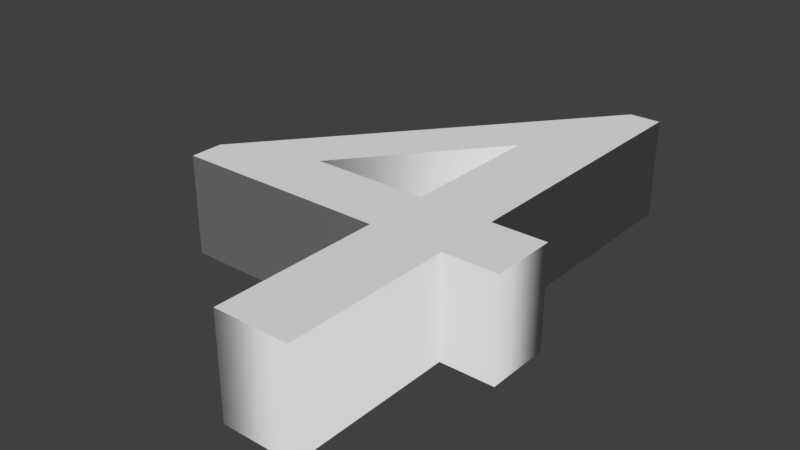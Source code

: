 # Source: 4.blend  (saved by Blender 2.79.0; exported with 4.5.12 LTS)
import bpy
from mathutils import Matrix  # noqa: F401  (used for matrix-valued properties, if any)

bpy.ops.wm.read_factory_settings(use_empty=True)
scene = bpy.context.scene
scene.name = 'Scene'

# ---- collections
col_collection_1 = bpy.data.collections.new('Collection 1'); scene.collection.children.link(col_collection_1)

# ---- world
world_world = bpy.data.worlds.new('World'); scene.world = world_world
world_world.color = (0.05088, 0.05088, 0.05088)
world_world.use_sun_shadow = False
world_world.sun_shadow_jitter_overblur = 0.0
world_world.cycles.sampling_method = 'MANUAL'

# ---- curves / text
txt_text = bpy.data.curves.new('Text', 'FONT')
txt_text.dimensions = '2D'
txt_text.body = '4'
txt_text.use_path_clamp = True
txt_text.bevel_resolution = 0
txt_text.extrude = 0.068

# ---- objects
ob_text = bpy.data.objects.new('Text', txt_text)

# ---- transforms, parenting, visibility, modifiers, constraints
ob_text.location = (-6.888, -3.583, 0.6348)
ob_text.lineart.crease_threshold = 0.0

# ---- collection membership
col_collection_1.objects.link(ob_text)

# ---- scene / render settings (as saved in the file)
scene.frame_start = 1; scene.frame_end = 250; scene.frame_set(1)
scene.render.engine = 'BLENDER_EEVEE_NEXT'
scene.render.resolution_percentage = 50
scene.render.dither_intensity = 0.0
scene.cycles.use_denoising = False
scene.cycles.samples = 128
scene.cycles.sampling_pattern = 'TABULATED_SOBOL'
scene.cycles.use_adaptive_sampling = False
scene.cycles.use_light_tree = False
scene.cycles.blur_glossy = 0.0
scene.cycles.sample_clamp_indirect = 0.0
scene.view_settings.view_transform = 'Standard'
bpy.context.view_layer.update()

# ---- added for rendering (the .blend has no active camera and no usable light): camera, sun
cam_auto = bpy.data.cameras.new('AutoCamera')
cam_auto.lens = 50.0
cam_auto.sensor_width = 36.0
cam_auto.clip_end = 1000.0
ob_auto_camera = bpy.data.objects.new('AutoCamera', cam_auto)
scene.collection.objects.link(ob_auto_camera)
ob_auto_camera.location = (-5.87861, -4.1595, 1.24928)
ob_auto_camera.rotation_euler = (1.09748, -7.21219e-08, 0.694738)
scene.camera = ob_auto_camera
light_auto_sun = bpy.data.lights.new('AutoSun', 'SUN')
light_auto_sun.energy = 3.0
light_auto_sun.angle = 0.0523599
ob_auto_sun = bpy.data.objects.new('AutoSun', light_auto_sun)
scene.collection.objects.link(ob_auto_sun)
ob_auto_sun.rotation_euler = (0.872665, 0.174533, 0.523599)
bpy.context.view_layer.update()
